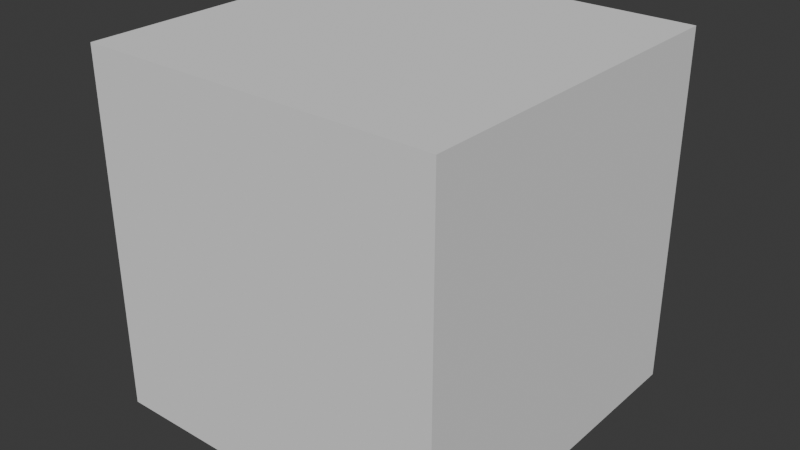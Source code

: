 # Source: attribute-exporter-library.blend  (saved by Blender 4.1.24; exported with 4.5.12 LTS)
import bpy
from mathutils import Matrix  # noqa: F401  (used for matrix-valued properties, if any)

bpy.ops.wm.read_factory_settings(use_empty=True)
scene = bpy.context.scene
scene.name = 'Scene'

# ---- collections
col_collection = bpy.data.collections.new('Collection'); scene.collection.children.link(col_collection)

# ---- node groups
ng_store_vertex_id = bpy.data.node_groups.new('Store Vertex ID', 'GeometryNodeTree')
_s = ng_store_vertex_id.interface.new_socket(name='Geometry', in_out='OUTPUT', socket_type='NodeSocketGeometry')
_s = ng_store_vertex_id.interface.new_socket(name='Geometry', in_out='INPUT', socket_type='NodeSocketGeometry')
_s = ng_store_vertex_id.interface.new_socket(name='Socket', in_out='INPUT', socket_type='NodeSocketString')
_s.default_value = 'Vertex ID'
_s.description = 'The name of the UV map to write to'
ng_store_vertex_id.is_modifier = True
_N = ng_store_vertex_id.nodes; _L = ng_store_vertex_id.links
n0 = _N.new('NodeGroupInput'); n0.name = 'Group Input'; n0.location = (-347, 187)
n1 = _N.new('NodeGroupOutput'); n1.name = 'Group Output'; n1.location = (463, 204)
n2 = _N.new('GeometryNodeInputIndex'); n2.name = 'Index'; n2.location = (-367, 46)
n3 = _N.new('GeometryNodeStoreNamedAttribute'); n3.name = 'Store Named Attribute'; n3.location = (251, 195)
n3.data_type = 'FLOAT2'
n3.domain = 'CORNER'
n4 = _N.new('ShaderNodeCombineXYZ'); n4.name = 'Combine XYZ'; n4.location = (35, 25)
n5 = _N.new('GeometryNodeFieldOnDomain'); n5.name = 'Evaluate on Domain'; n5.location = (-157, 47)
n5.data_type = 'INT'
_L.new(n3.outputs[0], n1.inputs[0])
_L.new(n0.outputs[0], n3.inputs[0])
_L.new(n5.outputs[0], n4.inputs[0])
_L.new(n4.outputs[0], n3.inputs[3])
_L.new(n2.outputs[0], n5.inputs[0])
_L.new(n0.outputs[1], n3.inputs[2])
n1.is_active_output = True

# ---- world
world_world = bpy.data.worlds.new('World'); scene.world = world_world
world_world.use_nodes = True; world_world.node_tree.nodes.clear()
_N = world_world.node_tree.nodes; _L = world_world.node_tree.links
n0 = _N.new('ShaderNodeOutputWorld'); n0.name = 'World Output'; n0.location = (300, 300)
n1 = _N.new('ShaderNodeBackground'); n1.name = 'Background'; n1.location = (10, 300)
n1.inputs[0].default_value = (0.05088, 0.05088, 0.05088, 1.0)
_L.new(n1.outputs[0], n0.inputs[0])
n0.is_active_output = True
world_world.color = (0.05088, 0.05088, 0.05088)
world_world.use_sun_shadow = False
world_world.sun_shadow_jitter_overblur = 0.0

# ---- meshes
me_cube_001 = bpy.data.meshes.new('Cube.001')
me_cube_001.from_pydata([(-1.0, -1.0, -1.0), (-1.0, -1.0, 1.0), (-1.0, 1.0, -1.0), (-1.0, 1.0, 1.0), (1.0, -1.0, -1.0), (1.0, -1.0, 1.0), (1.0, 1.0, -1.0), (1.0, 1.0, 1.0)], [], [(0, 1, 3, 2), (2, 3, 7, 6), (6, 7, 5, 4), (4, 5, 1, 0), (2, 6, 4, 0), (7, 3, 1, 5)])
_uv = me_cube_001.uv_layers.new(name='UVMap')
_uv.uv.foreach_set('vector', [0.375, 0.0, 0.625, 0.0, 0.625, 0.25, 0.375, 0.25, 0.375, 0.25, 0.625, 0.25, 0.625, 0.5, 0.375, 0.5, 0.375, 0.5, 0.625, 0.5, 0.625, 0.75, 0.375, 0.75, 0.375, 0.75, 0.625, 0.75, 0.625, 1.0, 0.375, 1.0, 0.125, 0.5, 0.375, 0.5, 0.375, 0.75, 0.125, 0.75, 0.625, 0.5, 0.875, 0.5, 0.875, 0.75, 0.625, 0.75])
me_cube_001.update()

# ---- objects
ob_cube = bpy.data.objects.new('Cube', me_cube_001)

# ---- transforms, parenting, visibility, modifiers, constraints
ob_cube.location = (0.0, 0.0, 0.0)
_m = ob_cube.modifiers.new('GeometryNodes', 'NODES')
_m.node_group = ng_store_vertex_id

# ---- collection membership
col_collection.objects.link(ob_cube)

# ---- scene / render settings (as saved in the file)
scene.frame_start = 1; scene.frame_end = 250; scene.frame_set(1)
scene.render.engine = 'BLENDER_EEVEE_NEXT'
scene.cycles.sampling_pattern = 'TABULATED_SOBOL'
scene.eevee.ray_tracing_options.trace_max_roughness = 0.0
bpy.context.view_layer.update()

# ---- added for rendering (the .blend has no active camera and no usable light): camera, sun
cam_auto = bpy.data.cameras.new('AutoCamera')
cam_auto.lens = 50.0
cam_auto.sensor_width = 36.0
cam_auto.clip_end = 1000.0
ob_auto_camera = bpy.data.objects.new('AutoCamera', cam_auto)
scene.collection.objects.link(ob_auto_camera)
ob_auto_camera.location = (3.20507, -3.84609, 2.56406)
ob_auto_camera.rotation_euler = (1.09748, -7.21219e-08, 0.694738)
scene.camera = ob_auto_camera
light_auto_sun = bpy.data.lights.new('AutoSun', 'SUN')
light_auto_sun.energy = 3.0
light_auto_sun.angle = 0.0523599
ob_auto_sun = bpy.data.objects.new('AutoSun', light_auto_sun)
scene.collection.objects.link(ob_auto_sun)
ob_auto_sun.rotation_euler = (0.872665, 0.174533, 0.523599)
bpy.context.view_layer.update()
